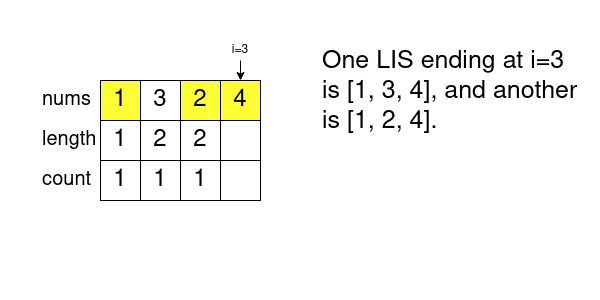

The diagram above was exported from draw.io. Its source (the exported page's mxGraphModel, read from the mxfile embedded in the PNG):
<mxGraphModel dx="1360" dy="751" grid="1" gridSize="10" guides="1" tooltips="1" connect="1" arrows="1" fold="1" page="1" pageScale="1" pageWidth="600" pageHeight="300" math="0" shadow="0">
  <root>
    <mxCell id="0" />
    <mxCell id="1" parent="0" />
    <mxCell id="y4JSV96lcPhyqdaNAE09-1" value="1" style="rounded=0;whiteSpace=wrap;html=1;fontSize=24;fillColor=#FFFF33;" parent="1" vertex="1">
      <mxGeometry x="100" y="80" width="40" height="40" as="geometry" />
    </mxCell>
    <mxCell id="y4JSV96lcPhyqdaNAE09-2" value="3" style="rounded=0;whiteSpace=wrap;html=1;fontSize=24;fillColor=#FFFFFF;" parent="1" vertex="1">
      <mxGeometry x="140" y="80" width="40" height="40" as="geometry" />
    </mxCell>
    <mxCell id="y4JSV96lcPhyqdaNAE09-3" value="2" style="rounded=0;whiteSpace=wrap;html=1;fontSize=24;fillColor=#FFFF33;" parent="1" vertex="1">
      <mxGeometry x="180" y="80" width="40" height="40" as="geometry" />
    </mxCell>
    <mxCell id="y4JSV96lcPhyqdaNAE09-4" value="4" style="rounded=0;whiteSpace=wrap;html=1;fontSize=24;fillColor=#FFFF33;" parent="1" vertex="1">
      <mxGeometry x="220" y="80" width="40" height="40" as="geometry" />
    </mxCell>
    <mxCell id="y4JSV96lcPhyqdaNAE09-5" value="nums" style="text;html=1;strokeColor=none;fillColor=none;align=left;verticalAlign=middle;whiteSpace=wrap;rounded=0;fontSize=20;" parent="1" vertex="1">
      <mxGeometry x="40" y="80" width="60" height="40" as="geometry" />
    </mxCell>
    <mxCell id="y4JSV96lcPhyqdaNAE09-6" value="length" style="text;html=1;strokeColor=none;fillColor=none;align=left;verticalAlign=middle;whiteSpace=wrap;rounded=0;fontSize=20;" parent="1" vertex="1">
      <mxGeometry x="40" y="120" width="60" height="40" as="geometry" />
    </mxCell>
    <mxCell id="y4JSV96lcPhyqdaNAE09-7" value="&lt;div&gt;count&lt;/div&gt;" style="text;html=1;strokeColor=none;fillColor=none;align=left;verticalAlign=middle;whiteSpace=wrap;rounded=0;fontSize=20;" parent="1" vertex="1">
      <mxGeometry x="40" y="160" width="60" height="40" as="geometry" />
    </mxCell>
    <mxCell id="y4JSV96lcPhyqdaNAE09-8" value="1" style="rounded=0;whiteSpace=wrap;html=1;fontSize=24;" parent="1" vertex="1">
      <mxGeometry x="100" y="120" width="40" height="40" as="geometry" />
    </mxCell>
    <mxCell id="y4JSV96lcPhyqdaNAE09-9" value="2" style="rounded=0;whiteSpace=wrap;html=1;fontSize=24;" parent="1" vertex="1">
      <mxGeometry x="140" y="120" width="40" height="40" as="geometry" />
    </mxCell>
    <mxCell id="y4JSV96lcPhyqdaNAE09-10" value="2" style="rounded=0;whiteSpace=wrap;html=1;fontSize=24;" parent="1" vertex="1">
      <mxGeometry x="180" y="120" width="40" height="40" as="geometry" />
    </mxCell>
    <mxCell id="y4JSV96lcPhyqdaNAE09-11" value="" style="rounded=0;whiteSpace=wrap;html=1;fontSize=24;" parent="1" vertex="1">
      <mxGeometry x="220" y="120" width="40" height="40" as="geometry" />
    </mxCell>
    <mxCell id="y4JSV96lcPhyqdaNAE09-12" value="1" style="rounded=0;whiteSpace=wrap;html=1;fontSize=24;" parent="1" vertex="1">
      <mxGeometry x="100" y="160" width="40" height="40" as="geometry" />
    </mxCell>
    <mxCell id="y4JSV96lcPhyqdaNAE09-13" value="1" style="rounded=0;whiteSpace=wrap;html=1;fontSize=24;" parent="1" vertex="1">
      <mxGeometry x="140" y="160" width="40" height="40" as="geometry" />
    </mxCell>
    <mxCell id="y4JSV96lcPhyqdaNAE09-14" value="1" style="rounded=0;whiteSpace=wrap;html=1;fontSize=24;" parent="1" vertex="1">
      <mxGeometry x="180" y="160" width="40" height="40" as="geometry" />
    </mxCell>
    <mxCell id="y4JSV96lcPhyqdaNAE09-15" value="" style="rounded=0;whiteSpace=wrap;html=1;fontSize=24;" parent="1" vertex="1">
      <mxGeometry x="220" y="160" width="40" height="40" as="geometry" />
    </mxCell>
    <mxCell id="8nLggnxS4SWilzLX0Qtl-1" value="One LIS ending at i=3 is [1, 3, 4], and another is [1, 2, 4]." style="text;html=1;strokeColor=none;fillColor=none;align=left;verticalAlign=top;whiteSpace=wrap;rounded=0;fontSize=25;" vertex="1" parent="1">
      <mxGeometry x="320" y="40" width="260" height="240" as="geometry" />
    </mxCell>
    <mxCell id="8nLggnxS4SWilzLX0Qtl-3" value="i=3" style="text;html=1;strokeColor=none;fillColor=none;align=center;verticalAlign=middle;whiteSpace=wrap;rounded=0;" vertex="1" parent="1">
      <mxGeometry x="230" y="40" width="20" height="20" as="geometry" />
    </mxCell>
    <mxCell id="8nLggnxS4SWilzLX0Qtl-4" value="" style="endArrow=classic;html=1;rounded=0;exitX=0.5;exitY=1;exitDx=0;exitDy=0;entryX=0.5;entryY=0;entryDx=0;entryDy=0;" edge="1" parent="1" source="8nLggnxS4SWilzLX0Qtl-3" target="y4JSV96lcPhyqdaNAE09-4">
      <mxGeometry width="50" height="50" relative="1" as="geometry">
        <mxPoint x="270" y="360" as="sourcePoint" />
        <mxPoint x="320" y="310" as="targetPoint" />
      </mxGeometry>
    </mxCell>
  </root>
</mxGraphModel>